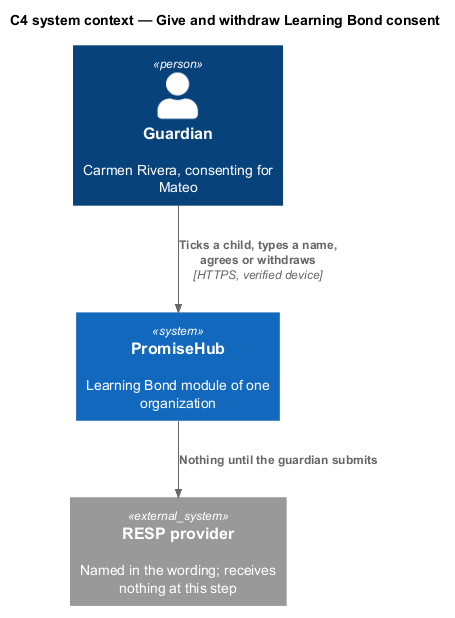

The diagram above was rendered by PlantUML. Its source (embedded in the PNG):
@startuml
!include <C4/C4_Context>
title C4 system context — Give and withdraw Learning Bond consent
Person(guardian, "Guardian", "Carmen Rivera, consenting for Mateo")
System(ph, "PromiseHub", "Learning Bond module of one organization")
System_Ext(provider, "RESP provider", "Named in the wording; receives nothing at this step")
Rel(guardian, ph, "Ticks a child, types a name, agrees or withdraws", "HTTPS, verified device")
Rel(ph, provider, "Nothing until the guardian submits")
@enduml